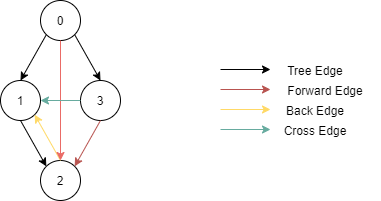

The diagram above was exported from draw.io. Its source (the exported page's mxGraphModel, read from the mxfile embedded in the PNG):
<mxGraphModel dx="1422" dy="822" grid="1" gridSize="10" guides="1" tooltips="1" connect="1" arrows="1" fold="1" page="1" pageScale="1" pageWidth="827" pageHeight="1169" math="0" shadow="0">
  <root>
    <mxCell id="0" />
    <mxCell id="1" parent="0" />
    <mxCell id="d3MhItnOgFSE16c6wKD3-33" value="0" style="ellipse;whiteSpace=wrap;html=1;aspect=fixed;" vertex="1" parent="1">
      <mxGeometry x="400" y="120" width="40" height="40" as="geometry" />
    </mxCell>
    <mxCell id="d3MhItnOgFSE16c6wKD3-34" value="1" style="ellipse;whiteSpace=wrap;html=1;aspect=fixed;" vertex="1" parent="1">
      <mxGeometry x="360" y="200" width="40" height="40" as="geometry" />
    </mxCell>
    <mxCell id="d3MhItnOgFSE16c6wKD3-35" value="2" style="ellipse;whiteSpace=wrap;html=1;aspect=fixed;" vertex="1" parent="1">
      <mxGeometry x="400" y="280" width="40" height="40" as="geometry" />
    </mxCell>
    <mxCell id="d3MhItnOgFSE16c6wKD3-36" value="3" style="ellipse;whiteSpace=wrap;html=1;aspect=fixed;" vertex="1" parent="1">
      <mxGeometry x="440" y="200" width="40" height="40" as="geometry" />
    </mxCell>
    <mxCell id="d3MhItnOgFSE16c6wKD3-37" value="" style="endArrow=classic;html=1;exitX=0;exitY=1;exitDx=0;exitDy=0;entryX=0.5;entryY=0;entryDx=0;entryDy=0;strokeWidth=1;" edge="1" parent="1" source="d3MhItnOgFSE16c6wKD3-33" target="d3MhItnOgFSE16c6wKD3-34">
      <mxGeometry width="50" height="50" relative="1" as="geometry">
        <mxPoint x="390" y="450" as="sourcePoint" />
        <mxPoint x="440" y="400" as="targetPoint" />
      </mxGeometry>
    </mxCell>
    <mxCell id="d3MhItnOgFSE16c6wKD3-38" value="" style="endArrow=classic;html=1;exitX=1;exitY=1;exitDx=0;exitDy=0;entryX=0.5;entryY=0;entryDx=0;entryDy=0;strokeWidth=1;" edge="1" parent="1" source="d3MhItnOgFSE16c6wKD3-33" target="d3MhItnOgFSE16c6wKD3-36">
      <mxGeometry width="50" height="50" relative="1" as="geometry">
        <mxPoint x="390" y="450" as="sourcePoint" />
        <mxPoint x="440" y="400" as="targetPoint" />
      </mxGeometry>
    </mxCell>
    <mxCell id="d3MhItnOgFSE16c6wKD3-39" value="" style="endArrow=classic;html=1;exitX=0.5;exitY=1;exitDx=0;exitDy=0;entryX=0;entryY=0;entryDx=0;entryDy=0;strokeWidth=1;" edge="1" parent="1" source="d3MhItnOgFSE16c6wKD3-34" target="d3MhItnOgFSE16c6wKD3-35">
      <mxGeometry width="50" height="50" relative="1" as="geometry">
        <mxPoint x="390" y="450" as="sourcePoint" />
        <mxPoint x="440" y="400" as="targetPoint" />
      </mxGeometry>
    </mxCell>
    <mxCell id="d3MhItnOgFSE16c6wKD3-40" value="" style="endArrow=classic;html=1;exitX=0.5;exitY=0;exitDx=0;exitDy=0;entryX=1;entryY=1;entryDx=0;entryDy=0;strokeColor=#FFD966;" edge="1" parent="1" source="d3MhItnOgFSE16c6wKD3-35" target="d3MhItnOgFSE16c6wKD3-34">
      <mxGeometry width="50" height="50" relative="1" as="geometry">
        <mxPoint x="390" y="450" as="sourcePoint" />
        <mxPoint x="440" y="400" as="targetPoint" />
      </mxGeometry>
    </mxCell>
    <mxCell id="d3MhItnOgFSE16c6wKD3-41" value="" style="endArrow=classic;html=1;exitX=0.5;exitY=1;exitDx=0;exitDy=0;strokeColor=#EA6B66;" edge="1" parent="1" source="d3MhItnOgFSE16c6wKD3-33">
      <mxGeometry width="50" height="50" relative="1" as="geometry">
        <mxPoint x="390" y="450" as="sourcePoint" />
        <mxPoint x="420" y="280" as="targetPoint" />
      </mxGeometry>
    </mxCell>
    <mxCell id="d3MhItnOgFSE16c6wKD3-42" value="" style="endArrow=classic;html=1;exitX=0.5;exitY=1;exitDx=0;exitDy=0;entryX=1;entryY=0;entryDx=0;entryDy=0;fillColor=#f8cecc;strokeColor=#b85450;" edge="1" parent="1" source="d3MhItnOgFSE16c6wKD3-36" target="d3MhItnOgFSE16c6wKD3-35">
      <mxGeometry width="50" height="50" relative="1" as="geometry">
        <mxPoint x="390" y="450" as="sourcePoint" />
        <mxPoint x="440" y="400" as="targetPoint" />
      </mxGeometry>
    </mxCell>
    <mxCell id="d3MhItnOgFSE16c6wKD3-43" value="" style="endArrow=classic;html=1;exitX=0;exitY=0.5;exitDx=0;exitDy=0;entryX=1;entryY=0.5;entryDx=0;entryDy=0;strokeColor=#67AB9F;" edge="1" parent="1" source="d3MhItnOgFSE16c6wKD3-36" target="d3MhItnOgFSE16c6wKD3-34">
      <mxGeometry width="50" height="50" relative="1" as="geometry">
        <mxPoint x="390" y="450" as="sourcePoint" />
        <mxPoint x="440" y="400" as="targetPoint" />
      </mxGeometry>
    </mxCell>
    <mxCell id="d3MhItnOgFSE16c6wKD3-44" value="" style="endArrow=classic;html=1;strokeWidth=1;" edge="1" parent="1">
      <mxGeometry width="50" height="50" relative="1" as="geometry">
        <mxPoint x="580" y="189" as="sourcePoint" />
        <mxPoint x="630" y="189" as="targetPoint" />
      </mxGeometry>
    </mxCell>
    <mxCell id="d3MhItnOgFSE16c6wKD3-45" value="Tree Edge" style="text;html=1;strokeColor=none;fillColor=none;align=center;verticalAlign=middle;whiteSpace=wrap;rounded=0;" vertex="1" parent="1">
      <mxGeometry x="630" y="180" width="90" height="20" as="geometry" />
    </mxCell>
    <mxCell id="d3MhItnOgFSE16c6wKD3-46" value="" style="endArrow=classic;html=1;strokeWidth=1;fillColor=#f8cecc;strokeColor=#B85450;" edge="1" parent="1">
      <mxGeometry width="50" height="50" relative="1" as="geometry">
        <mxPoint x="580" y="209" as="sourcePoint" />
        <mxPoint x="630" y="209" as="targetPoint" />
      </mxGeometry>
    </mxCell>
    <mxCell id="d3MhItnOgFSE16c6wKD3-47" value="Forward Edge" style="text;html=1;strokeColor=none;fillColor=none;align=center;verticalAlign=middle;whiteSpace=wrap;rounded=0;" vertex="1" parent="1">
      <mxGeometry x="630" y="200" width="110" height="20" as="geometry" />
    </mxCell>
    <mxCell id="d3MhItnOgFSE16c6wKD3-48" value="" style="endArrow=classic;html=1;strokeWidth=1;strokeColor=#FFD966;" edge="1" parent="1">
      <mxGeometry width="50" height="50" relative="1" as="geometry">
        <mxPoint x="580" y="229" as="sourcePoint" />
        <mxPoint x="630" y="229" as="targetPoint" />
      </mxGeometry>
    </mxCell>
    <mxCell id="d3MhItnOgFSE16c6wKD3-49" value="Back Edge" style="text;html=1;strokeColor=none;fillColor=none;align=center;verticalAlign=middle;whiteSpace=wrap;rounded=0;" vertex="1" parent="1">
      <mxGeometry x="630" y="220" width="90" height="20" as="geometry" />
    </mxCell>
    <mxCell id="d3MhItnOgFSE16c6wKD3-50" value="" style="endArrow=classic;html=1;strokeWidth=1;strokeColor=#67AB9F;" edge="1" parent="1">
      <mxGeometry width="50" height="50" relative="1" as="geometry">
        <mxPoint x="580" y="249" as="sourcePoint" />
        <mxPoint x="630" y="249" as="targetPoint" />
      </mxGeometry>
    </mxCell>
    <mxCell id="d3MhItnOgFSE16c6wKD3-51" value="Cross Edge" style="text;html=1;strokeColor=none;fillColor=none;align=center;verticalAlign=middle;whiteSpace=wrap;rounded=0;" vertex="1" parent="1">
      <mxGeometry x="630" y="240" width="90" height="20" as="geometry" />
    </mxCell>
  </root>
</mxGraphModel>